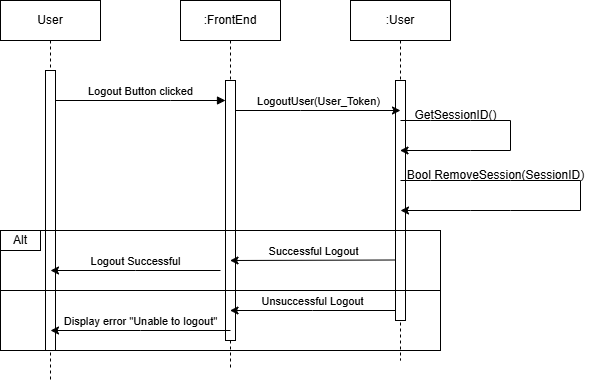

The diagram above was exported from draw.io. Its source (the exported page's mxGraphModel, read from the mxfile embedded in the PNG):
<mxGraphModel dx="1114" dy="603" grid="1" gridSize="10" guides="1" tooltips="1" connect="1" arrows="1" fold="1" page="1" pageScale="1" pageWidth="850" pageHeight="1100" math="0" shadow="0">
  <root>
    <mxCell id="0" />
    <mxCell id="1" parent="0" />
    <mxCell id="bYrwrPdA2z7XoAsDx4Hs-1" value="User" style="shape=umlLifeline;perimeter=lifelinePerimeter;whiteSpace=wrap;html=1;container=0;dropTarget=0;collapsible=0;recursiveResize=0;outlineConnect=0;portConstraint=eastwest;newEdgeStyle={&quot;edgeStyle&quot;:&quot;elbowEdgeStyle&quot;,&quot;elbow&quot;:&quot;vertical&quot;,&quot;curved&quot;:0,&quot;rounded&quot;:0};" parent="1" vertex="1">
      <mxGeometry x="40" y="40" width="100" height="380" as="geometry" />
    </mxCell>
    <mxCell id="bYrwrPdA2z7XoAsDx4Hs-2" value="" style="html=1;points=[];perimeter=orthogonalPerimeter;outlineConnect=0;targetShapes=umlLifeline;portConstraint=eastwest;newEdgeStyle={&quot;edgeStyle&quot;:&quot;elbowEdgeStyle&quot;,&quot;elbow&quot;:&quot;vertical&quot;,&quot;curved&quot;:0,&quot;rounded&quot;:0};" parent="bYrwrPdA2z7XoAsDx4Hs-1" vertex="1">
      <mxGeometry x="45" y="70" width="10" height="280" as="geometry" />
    </mxCell>
    <mxCell id="bYrwrPdA2z7XoAsDx4Hs-3" value=":FrontEnd" style="shape=umlLifeline;perimeter=lifelinePerimeter;whiteSpace=wrap;html=1;container=0;dropTarget=0;collapsible=0;recursiveResize=0;outlineConnect=0;portConstraint=eastwest;newEdgeStyle={&quot;edgeStyle&quot;:&quot;elbowEdgeStyle&quot;,&quot;elbow&quot;:&quot;vertical&quot;,&quot;curved&quot;:0,&quot;rounded&quot;:0};" parent="1" vertex="1">
      <mxGeometry x="220" y="40" width="100" height="370" as="geometry" />
    </mxCell>
    <mxCell id="bYrwrPdA2z7XoAsDx4Hs-4" value="" style="html=1;points=[];perimeter=orthogonalPerimeter;outlineConnect=0;targetShapes=umlLifeline;portConstraint=eastwest;newEdgeStyle={&quot;edgeStyle&quot;:&quot;elbowEdgeStyle&quot;,&quot;elbow&quot;:&quot;vertical&quot;,&quot;curved&quot;:0,&quot;rounded&quot;:0};" parent="bYrwrPdA2z7XoAsDx4Hs-3" vertex="1">
      <mxGeometry x="45" y="80" width="10" height="260" as="geometry" />
    </mxCell>
    <mxCell id="bYrwrPdA2z7XoAsDx4Hs-5" value="Logout Button clicked" style="html=1;verticalAlign=bottom;endArrow=block;edgeStyle=elbowEdgeStyle;elbow=vertical;curved=0;rounded=0;" parent="1" source="bYrwrPdA2z7XoAsDx4Hs-2" target="bYrwrPdA2z7XoAsDx4Hs-4" edge="1">
      <mxGeometry relative="1" as="geometry">
        <mxPoint x="195" y="130" as="sourcePoint" />
        <Array as="points">
          <mxPoint x="210" y="140" />
          <mxPoint x="180" y="120" />
        </Array>
      </mxGeometry>
    </mxCell>
    <mxCell id="bYrwrPdA2z7XoAsDx4Hs-6" value=":User" style="shape=umlLifeline;perimeter=lifelinePerimeter;whiteSpace=wrap;html=1;container=0;dropTarget=0;collapsible=0;recursiveResize=0;outlineConnect=0;portConstraint=eastwest;newEdgeStyle={&quot;edgeStyle&quot;:&quot;elbowEdgeStyle&quot;,&quot;elbow&quot;:&quot;vertical&quot;,&quot;curved&quot;:0,&quot;rounded&quot;:0};" parent="1" vertex="1">
      <mxGeometry x="390" y="40" width="100" height="360" as="geometry" />
    </mxCell>
    <mxCell id="bYrwrPdA2z7XoAsDx4Hs-7" value="" style="html=1;points=[];perimeter=orthogonalPerimeter;outlineConnect=0;targetShapes=umlLifeline;portConstraint=eastwest;newEdgeStyle={&quot;edgeStyle&quot;:&quot;elbowEdgeStyle&quot;,&quot;elbow&quot;:&quot;vertical&quot;,&quot;curved&quot;:0,&quot;rounded&quot;:0};" parent="bYrwrPdA2z7XoAsDx4Hs-6" vertex="1">
      <mxGeometry x="45" y="80" width="10" height="240" as="geometry" />
    </mxCell>
    <mxCell id="bYrwrPdA2z7XoAsDx4Hs-8" value="LogoutUser(User_Token)" style="edgeStyle=elbowEdgeStyle;rounded=0;orthogonalLoop=1;jettySize=auto;html=1;elbow=vertical;curved=0;verticalAlign=bottom;" parent="1" source="bYrwrPdA2z7XoAsDx4Hs-4" edge="1">
      <mxGeometry relative="1" as="geometry">
        <mxPoint x="440" y="150" as="targetPoint" />
        <Array as="points">
          <mxPoint x="340" y="150" />
        </Array>
      </mxGeometry>
    </mxCell>
    <mxCell id="bYrwrPdA2z7XoAsDx4Hs-13" value="" style="rounded=0;whiteSpace=wrap;html=1;perimeterSpacing=1;gradientColor=none;fillColor=none;" parent="1" vertex="1">
      <mxGeometry x="40" y="270" width="440" height="60" as="geometry" />
    </mxCell>
    <mxCell id="bYrwrPdA2z7XoAsDx4Hs-14" value="" style="rounded=0;whiteSpace=wrap;html=1;perimeterSpacing=1;gradientColor=none;fillColor=none;" parent="1" vertex="1">
      <mxGeometry x="40" y="330" width="440" height="60" as="geometry" />
    </mxCell>
    <mxCell id="bYrwrPdA2z7XoAsDx4Hs-15" value="Successful Logout" style="edgeStyle=elbowEdgeStyle;rounded=0;orthogonalLoop=1;jettySize=auto;html=1;elbow=vertical;curved=0;verticalAlign=bottom;" parent="1" edge="1">
      <mxGeometry relative="1" as="geometry">
        <mxPoint x="435" y="299.5" as="sourcePoint" />
        <mxPoint x="269.5" y="299.5" as="targetPoint" />
      </mxGeometry>
    </mxCell>
    <mxCell id="bYrwrPdA2z7XoAsDx4Hs-16" value="&lt;div&gt;Logout Successful&lt;/div&gt;" style="edgeStyle=elbowEdgeStyle;rounded=0;orthogonalLoop=1;jettySize=auto;html=1;elbow=vertical;curved=0;verticalAlign=bottom;" parent="1" edge="1">
      <mxGeometry relative="1" as="geometry">
        <mxPoint x="260" y="310" as="sourcePoint" />
        <mxPoint x="90" y="310" as="targetPoint" />
      </mxGeometry>
    </mxCell>
    <mxCell id="bYrwrPdA2z7XoAsDx4Hs-17" value="Unsuccessful Logout" style="edgeStyle=elbowEdgeStyle;rounded=0;orthogonalLoop=1;jettySize=auto;html=1;elbow=horizontal;curved=0;verticalAlign=bottom;" parent="1" edge="1">
      <mxGeometry relative="1" as="geometry">
        <mxPoint x="435" y="350" as="sourcePoint" />
        <mxPoint x="269.5" y="350" as="targetPoint" />
      </mxGeometry>
    </mxCell>
    <mxCell id="bYrwrPdA2z7XoAsDx4Hs-18" value="Display error &quot;Unable to logout&quot;" style="edgeStyle=elbowEdgeStyle;rounded=0;orthogonalLoop=1;jettySize=auto;html=1;elbow=vertical;curved=0;verticalAlign=bottom;" parent="1" edge="1">
      <mxGeometry relative="1" as="geometry">
        <mxPoint x="270" y="370" as="sourcePoint" />
        <mxPoint x="90" y="370" as="targetPoint" />
      </mxGeometry>
    </mxCell>
    <mxCell id="bYrwrPdA2z7XoAsDx4Hs-19" value="Alt" style="rounded=0;whiteSpace=wrap;html=1;" parent="1" vertex="1">
      <mxGeometry x="40" y="270" width="40" height="20" as="geometry" />
    </mxCell>
    <mxCell id="bYrwrPdA2z7XoAsDx4Hs-21" value="" style="endArrow=classic;html=1;rounded=0;" parent="1" target="bYrwrPdA2z7XoAsDx4Hs-6" edge="1">
      <mxGeometry width="50" height="50" relative="1" as="geometry">
        <mxPoint x="440" y="160" as="sourcePoint" />
        <mxPoint x="500" y="190" as="targetPoint" />
        <Array as="points">
          <mxPoint x="470" y="160" />
          <mxPoint x="510" y="160" />
          <mxPoint x="550" y="160" />
          <mxPoint x="550" y="190" />
          <mxPoint x="510" y="190" />
        </Array>
      </mxGeometry>
    </mxCell>
    <mxCell id="bYrwrPdA2z7XoAsDx4Hs-22" value="GetSessionID()" style="text;html=1;align=center;verticalAlign=middle;resizable=0;points=[];autosize=1;strokeColor=none;fillColor=none;" parent="1" vertex="1">
      <mxGeometry x="440" y="140" width="110" height="30" as="geometry" />
    </mxCell>
    <mxCell id="bYrwrPdA2z7XoAsDx4Hs-24" value="" style="endArrow=classic;html=1;rounded=0;" parent="1" edge="1">
      <mxGeometry width="50" height="50" relative="1" as="geometry">
        <mxPoint x="440" y="220" as="sourcePoint" />
        <mxPoint x="440" y="250" as="targetPoint" />
        <Array as="points">
          <mxPoint x="470" y="220" />
          <mxPoint x="510" y="220" />
          <mxPoint x="550" y="220" />
          <mxPoint x="620" y="220" />
          <mxPoint x="620" y="250" />
          <mxPoint x="550" y="250" />
          <mxPoint x="510" y="250" />
        </Array>
      </mxGeometry>
    </mxCell>
    <mxCell id="bYrwrPdA2z7XoAsDx4Hs-25" value="Bool RemoveSession(SessionID)" style="text;html=1;align=center;verticalAlign=middle;resizable=0;points=[];autosize=1;strokeColor=none;fillColor=none;" parent="1" vertex="1">
      <mxGeometry x="435" y="200" width="200" height="30" as="geometry" />
    </mxCell>
  </root>
</mxGraphModel>